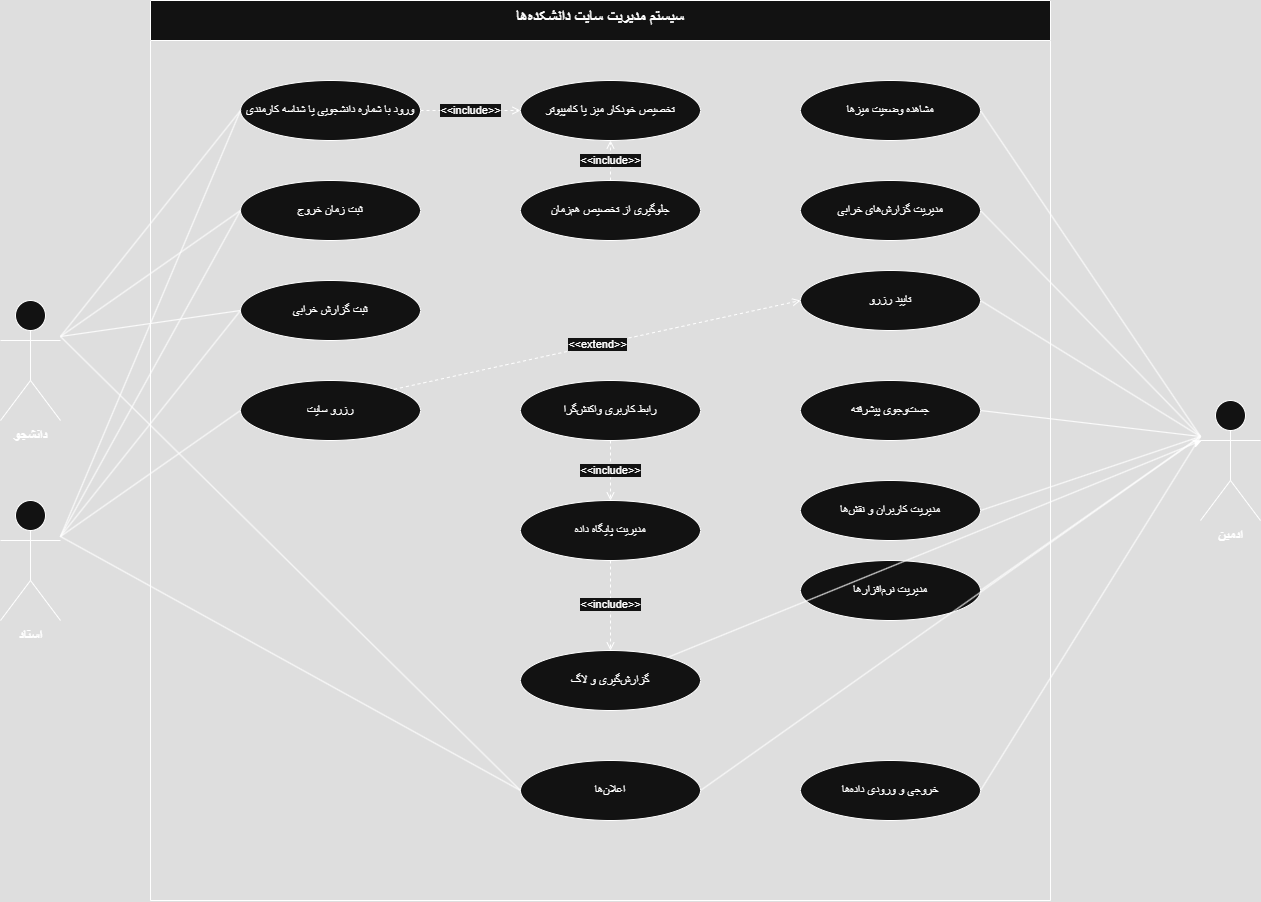

The diagram above was exported from draw.io. Its source (the exported page's mxGraphModel, read from the mxfile embedded in the PNG):
<mxGraphModel dx="1354" dy="946" grid="1" gridSize="10" guides="1" tooltips="1" connect="1" arrows="1" fold="1" page="1" pageScale="1" pageWidth="1600" pageHeight="1400" math="0" shadow="0">
  <root>
    <mxCell id="0" />
    <mxCell id="1" parent="0" />
    <mxCell id="system-boundary" value="سیستم مدیریت سایت دانشکدهها" style="swimlane;startSize=40;fontSize=16;fontStyle=1;align=center;verticalAlign=top;" parent="1" vertex="1">
      <mxGeometry x="300" y="50" width="900" height="900" as="geometry" />
    </mxCell>
    <mxCell id="uc1" value="ورود با شماره دانشجویی یا شناسه کارمندی" style="ellipse;whiteSpace=wrap;html=1;fontSize=12;" parent="system-boundary" vertex="1">
      <mxGeometry x="90" y="80" width="180" height="60" as="geometry" />
    </mxCell>
    <mxCell id="uc2" value="ثبت زمان خروج" style="ellipse;whiteSpace=wrap;html=1;fontSize=12;" parent="system-boundary" vertex="1">
      <mxGeometry x="90" y="180" width="180" height="60" as="geometry" />
    </mxCell>
    <mxCell id="uc6" value="ثبت گزارش خرابی" style="ellipse;whiteSpace=wrap;html=1;fontSize=12;" parent="system-boundary" vertex="1">
      <mxGeometry x="90" y="280" width="180" height="60" as="geometry" />
    </mxCell>
    <mxCell id="uc16" value="رزرو سایت" style="ellipse;whiteSpace=wrap;html=1;fontSize=12;" parent="system-boundary" vertex="1">
      <mxGeometry x="90" y="380" width="180" height="60" as="geometry" />
    </mxCell>
    <mxCell id="uc5" value="مشاهده وضعیت میزها" style="ellipse;whiteSpace=wrap;html=1;fontSize=12;" parent="system-boundary" vertex="1">
      <mxGeometry x="650" y="80" width="180" height="60" as="geometry" />
    </mxCell>
    <mxCell id="uc7" value="مدیریت گزارشهای خرابی" style="ellipse;whiteSpace=wrap;html=1;fontSize=12;" parent="system-boundary" vertex="1">
      <mxGeometry x="650" y="180" width="180" height="60" as="geometry" />
    </mxCell>
    <mxCell id="uc8" value="مدیریت نرمافزارها" style="ellipse;whiteSpace=wrap;html=1;fontSize=12;" parent="system-boundary" vertex="1">
      <mxGeometry x="650" y="560" width="180" height="60" as="geometry" />
    </mxCell>
    <mxCell id="uc9" value="جستوجوی پیشرفته" style="ellipse;whiteSpace=wrap;html=1;fontSize=12;" parent="system-boundary" vertex="1">
      <mxGeometry x="650" y="380" width="180" height="60" as="geometry" />
    </mxCell>
    <mxCell id="uc10" value="مدیریت کاربران و نقشها" style="ellipse;whiteSpace=wrap;html=1;fontSize=12;" parent="system-boundary" vertex="1">
      <mxGeometry x="650" y="480" width="180" height="60" as="geometry" />
    </mxCell>
    <mxCell id="uc17" value="تایید رزرو" style="ellipse;whiteSpace=wrap;html=1;fontSize=12;" parent="system-boundary" vertex="1">
      <mxGeometry x="650" y="270" width="180" height="60" as="geometry" />
    </mxCell>
    <mxCell id="uc14" value="اعلانها" style="ellipse;whiteSpace=wrap;html=1;fontSize=12;" parent="system-boundary" vertex="1">
      <mxGeometry x="370" y="760" width="180" height="60" as="geometry" />
    </mxCell>
    <mxCell id="uc15" value="خروجی و ورودی دادهها" style="ellipse;whiteSpace=wrap;html=1;fontSize=12;" parent="system-boundary" vertex="1">
      <mxGeometry x="650" y="760" width="180" height="60" as="geometry" />
    </mxCell>
    <mxCell id="uc3" value="تخصیص خودکار میز یا کامپیوتر" style="ellipse;whiteSpace=wrap;html=1;fontSize=12;" parent="system-boundary" vertex="1">
      <mxGeometry x="370" y="80" width="180" height="60" as="geometry" />
    </mxCell>
    <mxCell id="uc4" value="جلوگیری از تخصیص همزمان" style="ellipse;whiteSpace=wrap;html=1;fontSize=12;" parent="system-boundary" vertex="1">
      <mxGeometry x="370" y="180" width="180" height="60" as="geometry" />
    </mxCell>
    <mxCell id="uc11" value="رابط کاربری واکنشگرا" style="ellipse;whiteSpace=wrap;html=1;fontSize=12;" parent="system-boundary" vertex="1">
      <mxGeometry x="370" y="380" width="180" height="60" as="geometry" />
    </mxCell>
    <mxCell id="uc12" value="مدیریت پایگاه داده" style="ellipse;whiteSpace=wrap;html=1;fontSize=12;" parent="system-boundary" vertex="1">
      <mxGeometry x="370" y="500" width="180" height="60" as="geometry" />
    </mxCell>
    <mxCell id="ut4V207FVbxUfsm_ezQe-1" style="rounded=0;orthogonalLoop=1;jettySize=auto;html=1;" edge="1" parent="system-boundary" source="uc13">
      <mxGeometry relative="1" as="geometry">
        <mxPoint x="1051.142857142857" y="440" as="targetPoint" />
      </mxGeometry>
    </mxCell>
    <mxCell id="uc13" value="گزارشگیری و لاگ" style="ellipse;whiteSpace=wrap;html=1;fontSize=12;" parent="system-boundary" vertex="1">
      <mxGeometry x="370" y="650" width="180" height="60" as="geometry" />
    </mxCell>
    <mxCell id="actor-student" value="دانشجو" style="shape=umlActor;verticalLabelPosition=bottom;verticalAlign=top;html=1;fontSize=14;fontStyle=1;" parent="1" vertex="1">
      <mxGeometry x="150" y="350" width="60" height="120" as="geometry" />
    </mxCell>
    <mxCell id="actor-professor" value="استاد" style="shape=umlActor;verticalLabelPosition=bottom;verticalAlign=top;html=1;fontSize=14;fontStyle=1;" parent="1" vertex="1">
      <mxGeometry x="150" y="550" width="60" height="120" as="geometry" />
    </mxCell>
    <mxCell id="actor-admin" value="ادمین" style="shape=umlActor;verticalLabelPosition=bottom;verticalAlign=top;html=1;fontSize=14;fontStyle=1;" parent="1" vertex="1">
      <mxGeometry x="1350" y="450" width="60" height="120" as="geometry" />
    </mxCell>
    <mxCell id="assoc1-student" value="" style="endArrow=none;html=1;rounded=0;exitX=1;exitY=0.3;exitDx=0;exitDy=0;exitPerimeter=0;entryX=0;entryY=0.5;entryDx=0;entryDy=0;" parent="1" source="actor-student" target="uc1" edge="1">
      <mxGeometry width="50" height="50" relative="1" as="geometry">
        <mxPoint x="700" y="600" as="sourcePoint" />
        <mxPoint x="750" y="550" as="targetPoint" />
      </mxGeometry>
    </mxCell>
    <mxCell id="assoc2-student" value="" style="endArrow=none;html=1;rounded=0;exitX=1;exitY=0.3;exitDx=0;exitDy=0;exitPerimeter=0;entryX=0;entryY=0.5;entryDx=0;entryDy=0;" parent="1" source="actor-student" target="uc2" edge="1">
      <mxGeometry width="50" height="50" relative="1" as="geometry">
        <mxPoint x="700" y="600" as="sourcePoint" />
        <mxPoint x="750" y="550" as="targetPoint" />
      </mxGeometry>
    </mxCell>
    <mxCell id="assoc6-student" value="" style="endArrow=none;html=1;rounded=0;exitX=1;exitY=0.3;exitDx=0;exitDy=0;exitPerimeter=0;entryX=0;entryY=0.5;entryDx=0;entryDy=0;" parent="1" source="actor-student" target="uc6" edge="1">
      <mxGeometry width="50" height="50" relative="1" as="geometry">
        <mxPoint x="700" y="600" as="sourcePoint" />
        <mxPoint x="750" y="550" as="targetPoint" />
      </mxGeometry>
    </mxCell>
    <mxCell id="assoc14-student" value="" style="endArrow=none;html=1;rounded=0;exitX=1;exitY=0.3;exitDx=0;exitDy=0;exitPerimeter=0;entryX=0;entryY=0.5;entryDx=0;entryDy=0;" parent="1" source="actor-student" target="uc14" edge="1">
      <mxGeometry width="50" height="50" relative="1" as="geometry">
        <mxPoint x="700" y="600" as="sourcePoint" />
        <mxPoint x="750" y="550" as="targetPoint" />
      </mxGeometry>
    </mxCell>
    <mxCell id="assoc1-professor" value="" style="endArrow=none;html=1;rounded=0;exitX=1;exitY=0.3;exitDx=0;exitDy=0;exitPerimeter=0;entryX=0;entryY=0.5;entryDx=0;entryDy=0;" parent="1" source="actor-professor" target="uc1" edge="1">
      <mxGeometry width="50" height="50" relative="1" as="geometry">
        <mxPoint x="700" y="600" as="sourcePoint" />
        <mxPoint x="750" y="550" as="targetPoint" />
      </mxGeometry>
    </mxCell>
    <mxCell id="assoc2-professor" value="" style="endArrow=none;html=1;rounded=0;exitX=1;exitY=0.3;exitDx=0;exitDy=0;exitPerimeter=0;entryX=0;entryY=0.5;entryDx=0;entryDy=0;" parent="1" source="actor-professor" target="uc2" edge="1">
      <mxGeometry width="50" height="50" relative="1" as="geometry">
        <mxPoint x="700" y="600" as="sourcePoint" />
        <mxPoint x="750" y="550" as="targetPoint" />
      </mxGeometry>
    </mxCell>
    <mxCell id="assoc6-professor" value="" style="endArrow=none;html=1;rounded=0;exitX=1;exitY=0.3;exitDx=0;exitDy=0;exitPerimeter=0;entryX=0;entryY=0.5;entryDx=0;entryDy=0;" parent="1" source="actor-professor" target="uc6" edge="1">
      <mxGeometry width="50" height="50" relative="1" as="geometry">
        <mxPoint x="700" y="600" as="sourcePoint" />
        <mxPoint x="750" y="550" as="targetPoint" />
      </mxGeometry>
    </mxCell>
    <mxCell id="assoc16-professor" value="" style="endArrow=none;html=1;rounded=0;exitX=1;exitY=0.3;exitDx=0;exitDy=0;exitPerimeter=0;entryX=0;entryY=0.5;entryDx=0;entryDy=0;" parent="1" source="actor-professor" target="uc16" edge="1">
      <mxGeometry width="50" height="50" relative="1" as="geometry">
        <mxPoint x="700" y="600" as="sourcePoint" />
        <mxPoint x="750" y="550" as="targetPoint" />
      </mxGeometry>
    </mxCell>
    <mxCell id="assoc14-professor" value="" style="endArrow=none;html=1;rounded=0;exitX=1;exitY=0.3;exitDx=0;exitDy=0;exitPerimeter=0;entryX=0;entryY=0.5;entryDx=0;entryDy=0;" parent="1" source="actor-professor" target="uc14" edge="1">
      <mxGeometry width="50" height="50" relative="1" as="geometry">
        <mxPoint x="700" y="600" as="sourcePoint" />
        <mxPoint x="750" y="550" as="targetPoint" />
      </mxGeometry>
    </mxCell>
    <mxCell id="assoc5" value="" style="endArrow=none;html=1;rounded=0;exitX=0;exitY=0.3;exitDx=0;exitDy=0;exitPerimeter=0;entryX=1;entryY=0.5;entryDx=0;entryDy=0;" parent="1" source="actor-admin" target="uc5" edge="1">
      <mxGeometry width="50" height="50" relative="1" as="geometry">
        <mxPoint x="700" y="600" as="sourcePoint" />
        <mxPoint x="750" y="550" as="targetPoint" />
      </mxGeometry>
    </mxCell>
    <mxCell id="assoc7" value="" style="endArrow=none;html=1;rounded=0;exitX=0;exitY=0.3;exitDx=0;exitDy=0;exitPerimeter=0;entryX=1;entryY=0.5;entryDx=0;entryDy=0;" parent="1" source="actor-admin" target="uc7" edge="1">
      <mxGeometry width="50" height="50" relative="1" as="geometry">
        <mxPoint x="700" y="600" as="sourcePoint" />
        <mxPoint x="750" y="550" as="targetPoint" />
      </mxGeometry>
    </mxCell>
    <mxCell id="assoc8" value="" style="endArrow=none;html=1;rounded=0;exitX=0;exitY=0.3;exitDx=0;exitDy=0;exitPerimeter=0;entryX=1;entryY=0.5;entryDx=0;entryDy=0;" parent="1" source="actor-admin" target="uc8" edge="1">
      <mxGeometry width="50" height="50" relative="1" as="geometry">
        <mxPoint x="700" y="600" as="sourcePoint" />
        <mxPoint x="750" y="550" as="targetPoint" />
      </mxGeometry>
    </mxCell>
    <mxCell id="assoc9" value="" style="endArrow=none;html=1;rounded=0;exitX=0;exitY=0.3;exitDx=0;exitDy=0;exitPerimeter=0;entryX=1;entryY=0.5;entryDx=0;entryDy=0;" parent="1" source="actor-admin" target="uc9" edge="1">
      <mxGeometry width="50" height="50" relative="1" as="geometry">
        <mxPoint x="700" y="600" as="sourcePoint" />
        <mxPoint x="750" y="550" as="targetPoint" />
      </mxGeometry>
    </mxCell>
    <mxCell id="assoc10" value="" style="endArrow=none;html=1;rounded=0;exitX=0;exitY=0.3;exitDx=0;exitDy=0;exitPerimeter=0;entryX=1;entryY=0.5;entryDx=0;entryDy=0;" parent="1" source="actor-admin" target="uc10" edge="1">
      <mxGeometry width="50" height="50" relative="1" as="geometry">
        <mxPoint x="700" y="600" as="sourcePoint" />
        <mxPoint x="750" y="550" as="targetPoint" />
      </mxGeometry>
    </mxCell>
    <mxCell id="assoc17" value="" style="endArrow=none;html=1;rounded=0;exitX=0;exitY=0.3;exitDx=0;exitDy=0;exitPerimeter=0;entryX=1;entryY=0.5;entryDx=0;entryDy=0;" parent="1" source="actor-admin" target="uc17" edge="1">
      <mxGeometry width="50" height="50" relative="1" as="geometry">
        <mxPoint x="700" y="600" as="sourcePoint" />
        <mxPoint x="750" y="550" as="targetPoint" />
      </mxGeometry>
    </mxCell>
    <mxCell id="assoc14-admin" value="" style="endArrow=none;html=1;rounded=0;exitX=0;exitY=0.3;exitDx=0;exitDy=0;exitPerimeter=0;entryX=1;entryY=0.5;entryDx=0;entryDy=0;" parent="1" source="actor-admin" target="uc14" edge="1">
      <mxGeometry width="50" height="50" relative="1" as="geometry">
        <mxPoint x="700" y="600" as="sourcePoint" />
        <mxPoint x="750" y="550" as="targetPoint" />
      </mxGeometry>
    </mxCell>
    <mxCell id="assoc15" value="" style="endArrow=none;html=1;rounded=0;exitX=0;exitY=0.3;exitDx=0;exitDy=0;exitPerimeter=0;entryX=1;entryY=0.5;entryDx=0;entryDy=0;" parent="1" source="actor-admin" target="uc15" edge="1">
      <mxGeometry width="50" height="50" relative="1" as="geometry">
        <mxPoint x="700" y="600" as="sourcePoint" />
        <mxPoint x="750" y="550" as="targetPoint" />
      </mxGeometry>
    </mxCell>
    <mxCell id="include1" value="&amp;lt;&amp;lt;include&amp;gt;&amp;gt;" style="endArrow=open;html=1;rounded=0;dashed=1;exitX=1;exitY=0.5;exitDx=0;exitDy=0;entryX=0;entryY=0.5;entryDx=0;entryDy=0;" parent="1" source="uc1" target="uc3" edge="1">
      <mxGeometry width="50" height="50" relative="1" as="geometry">
        <mxPoint x="700" y="600" as="sourcePoint" />
        <mxPoint x="750" y="550" as="targetPoint" />
      </mxGeometry>
    </mxCell>
    <mxCell id="include2" value="&amp;lt;&amp;lt;include&amp;gt;&amp;gt;" style="endArrow=open;html=1;rounded=0;dashed=1;exitX=0.5;exitY=0;exitDx=0;exitDy=0;entryX=0.5;entryY=1;entryDx=0;entryDy=0;" parent="1" source="uc4" target="uc3" edge="1">
      <mxGeometry width="50" height="50" relative="1" as="geometry">
        <mxPoint x="700" y="600" as="sourcePoint" />
        <mxPoint x="750" y="550" as="targetPoint" />
      </mxGeometry>
    </mxCell>
    <mxCell id="include3" value="&amp;lt;&amp;lt;include&amp;gt;&amp;gt;" style="endArrow=open;html=1;rounded=0;dashed=1;exitX=0.5;exitY=1;exitDx=0;exitDy=0;entryX=0.5;entryY=0;entryDx=0;entryDy=0;" parent="1" source="uc11" target="uc12" edge="1">
      <mxGeometry width="50" height="50" relative="1" as="geometry">
        <mxPoint x="700" y="600" as="sourcePoint" />
        <mxPoint x="750" y="550" as="targetPoint" />
      </mxGeometry>
    </mxCell>
    <mxCell id="include4" value="&amp;lt;&amp;lt;include&amp;gt;&amp;gt;" style="endArrow=open;html=1;rounded=0;dashed=1;exitX=0.5;exitY=1;exitDx=0;exitDy=0;entryX=0.5;entryY=0;entryDx=0;entryDy=0;" parent="1" source="uc12" target="uc13" edge="1">
      <mxGeometry width="50" height="50" relative="1" as="geometry">
        <mxPoint x="700" y="600" as="sourcePoint" />
        <mxPoint x="750" y="550" as="targetPoint" />
      </mxGeometry>
    </mxCell>
    <mxCell id="extend1" value="&amp;lt;&amp;lt;extend&amp;gt;&amp;gt;" style="endArrow=open;html=1;rounded=0;dashed=1;exitX=1;exitY=0;exitDx=0;exitDy=0;entryX=0;entryY=0.5;entryDx=0;entryDy=0;" parent="1" source="uc16" target="uc17" edge="1">
      <mxGeometry width="50" height="50" relative="1" as="geometry">
        <mxPoint x="700" y="600" as="sourcePoint" />
        <mxPoint x="750" y="550" as="targetPoint" />
      </mxGeometry>
    </mxCell>
  </root>
</mxGraphModel>